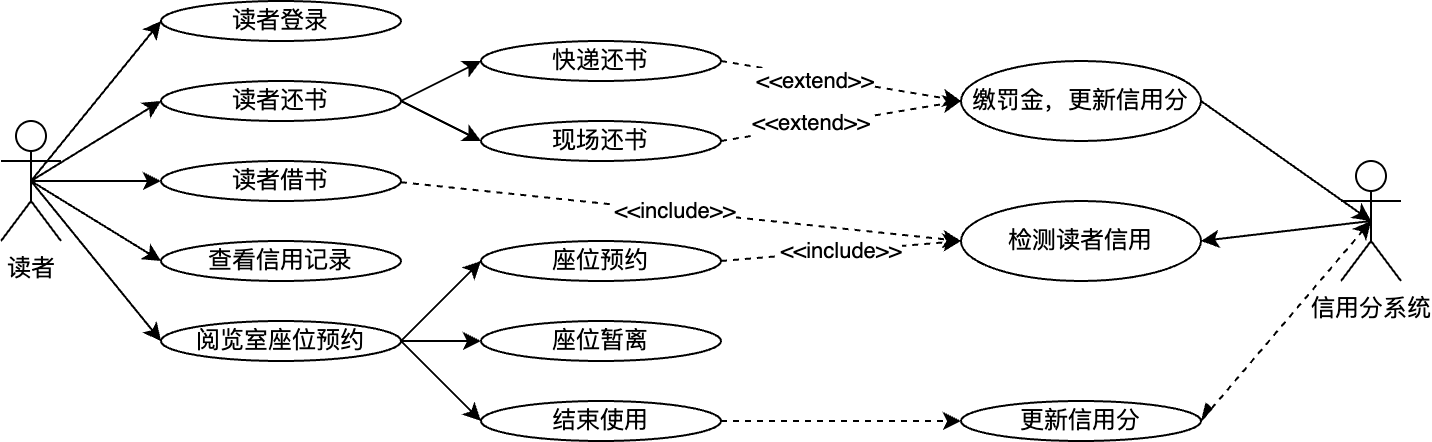

The diagram above was exported from draw.io. Its source (the exported page's mxGraphModel, read from the mxfile embedded in the PNG):
<mxGraphModel dx="636" dy="557" grid="1" gridSize="10" guides="1" tooltips="1" connect="1" arrows="1" fold="1" page="1" pageScale="1" pageWidth="827" pageHeight="1169" math="0" shadow="0">
  <root>
    <mxCell id="0" />
    <mxCell id="1" parent="0" />
    <mxCell id="wgj5s_MJvH7ALrQmKu5i-5" style="rounded=0;orthogonalLoop=1;jettySize=auto;html=1;exitX=0.5;exitY=0.5;exitDx=0;exitDy=0;exitPerimeter=0;entryX=0;entryY=0.5;entryDx=0;entryDy=0;" edge="1" parent="1" source="wgj5s_MJvH7ALrQmKu5i-1" target="wgj5s_MJvH7ALrQmKu5i-4">
      <mxGeometry relative="1" as="geometry" />
    </mxCell>
    <mxCell id="wgj5s_MJvH7ALrQmKu5i-7" style="rounded=0;orthogonalLoop=1;jettySize=auto;html=1;exitX=0.5;exitY=0.5;exitDx=0;exitDy=0;exitPerimeter=0;entryX=0;entryY=0.5;entryDx=0;entryDy=0;" edge="1" parent="1" source="wgj5s_MJvH7ALrQmKu5i-1" target="wgj5s_MJvH7ALrQmKu5i-6">
      <mxGeometry relative="1" as="geometry" />
    </mxCell>
    <mxCell id="wgj5s_MJvH7ALrQmKu5i-9" style="rounded=0;orthogonalLoop=1;jettySize=auto;html=1;exitX=0.5;exitY=0.5;exitDx=0;exitDy=0;exitPerimeter=0;entryX=0;entryY=0.5;entryDx=0;entryDy=0;" edge="1" parent="1" source="wgj5s_MJvH7ALrQmKu5i-1" target="wgj5s_MJvH7ALrQmKu5i-8">
      <mxGeometry relative="1" as="geometry" />
    </mxCell>
    <mxCell id="wgj5s_MJvH7ALrQmKu5i-27" style="rounded=0;orthogonalLoop=1;jettySize=auto;html=1;exitX=0.5;exitY=0.5;exitDx=0;exitDy=0;exitPerimeter=0;entryX=0;entryY=0.5;entryDx=0;entryDy=0;" edge="1" parent="1" source="wgj5s_MJvH7ALrQmKu5i-1" target="wgj5s_MJvH7ALrQmKu5i-26">
      <mxGeometry relative="1" as="geometry" />
    </mxCell>
    <mxCell id="wgj5s_MJvH7ALrQmKu5i-38" style="rounded=0;orthogonalLoop=1;jettySize=auto;html=1;exitX=0.5;exitY=0.5;exitDx=0;exitDy=0;exitPerimeter=0;entryX=0;entryY=0.5;entryDx=0;entryDy=0;" edge="1" parent="1" source="wgj5s_MJvH7ALrQmKu5i-1" target="wgj5s_MJvH7ALrQmKu5i-30">
      <mxGeometry relative="1" as="geometry" />
    </mxCell>
    <mxCell id="wgj5s_MJvH7ALrQmKu5i-1" value="读者" style="shape=umlActor;verticalLabelPosition=bottom;verticalAlign=top;html=1;outlineConnect=0;" vertex="1" parent="1">
      <mxGeometry x="80" y="250" width="30" height="60" as="geometry" />
    </mxCell>
    <mxCell id="wgj5s_MJvH7ALrQmKu5i-4" value="读者登录" style="ellipse;whiteSpace=wrap;html=1;" vertex="1" parent="1">
      <mxGeometry x="160" y="190" width="120" height="20" as="geometry" />
    </mxCell>
    <mxCell id="wgj5s_MJvH7ALrQmKu5i-17" style="rounded=0;orthogonalLoop=1;jettySize=auto;html=1;exitX=1;exitY=0.5;exitDx=0;exitDy=0;entryX=0;entryY=0.5;entryDx=0;entryDy=0;" edge="1" parent="1" source="wgj5s_MJvH7ALrQmKu5i-6" target="wgj5s_MJvH7ALrQmKu5i-13">
      <mxGeometry relative="1" as="geometry" />
    </mxCell>
    <mxCell id="wgj5s_MJvH7ALrQmKu5i-28" style="rounded=0;orthogonalLoop=1;jettySize=auto;html=1;exitX=1;exitY=0.5;exitDx=0;exitDy=0;entryX=0;entryY=0.5;entryDx=0;entryDy=0;" edge="1" parent="1" source="wgj5s_MJvH7ALrQmKu5i-6" target="wgj5s_MJvH7ALrQmKu5i-14">
      <mxGeometry relative="1" as="geometry" />
    </mxCell>
    <mxCell id="wgj5s_MJvH7ALrQmKu5i-6" value="读者还书" style="ellipse;whiteSpace=wrap;html=1;" vertex="1" parent="1">
      <mxGeometry x="160" y="230" width="120" height="20" as="geometry" />
    </mxCell>
    <mxCell id="wgj5s_MJvH7ALrQmKu5i-12" value="&amp;lt;&amp;lt;include&amp;gt;&amp;gt;" style="rounded=0;orthogonalLoop=1;jettySize=auto;html=1;exitX=1;exitY=0.5;exitDx=0;exitDy=0;entryX=0;entryY=0.5;entryDx=0;entryDy=0;dashed=1;" edge="1" parent="1" target="wgj5s_MJvH7ALrQmKu5i-10">
      <mxGeometry relative="1" as="geometry">
        <mxPoint x="274.0000000000009" y="280" as="sourcePoint" />
        <mxPoint x="554" y="300" as="targetPoint" />
      </mxGeometry>
    </mxCell>
    <mxCell id="wgj5s_MJvH7ALrQmKu5i-8" value="读者借书" style="ellipse;whiteSpace=wrap;html=1;" vertex="1" parent="1">
      <mxGeometry x="160" y="270" width="120" height="20" as="geometry" />
    </mxCell>
    <mxCell id="wgj5s_MJvH7ALrQmKu5i-10" value="检测读者信用" style="ellipse;whiteSpace=wrap;html=1;" vertex="1" parent="1">
      <mxGeometry x="560" y="290" width="120" height="40" as="geometry" />
    </mxCell>
    <mxCell id="wgj5s_MJvH7ALrQmKu5i-21" style="rounded=0;orthogonalLoop=1;jettySize=auto;html=1;exitX=1;exitY=0.5;exitDx=0;exitDy=0;entryX=0;entryY=0.5;entryDx=0;entryDy=0;dashed=1;" edge="1" parent="1" source="wgj5s_MJvH7ALrQmKu5i-13" target="wgj5s_MJvH7ALrQmKu5i-18">
      <mxGeometry relative="1" as="geometry" />
    </mxCell>
    <mxCell id="wgj5s_MJvH7ALrQmKu5i-23" value="&amp;lt;&amp;lt;extend&amp;gt;&amp;gt;" style="edgeLabel;html=1;align=center;verticalAlign=middle;resizable=0;points=[];" vertex="1" connectable="0" parent="wgj5s_MJvH7ALrQmKu5i-21">
      <mxGeometry x="-0.2108" y="1" relative="1" as="geometry">
        <mxPoint x="-1" y="3" as="offset" />
      </mxGeometry>
    </mxCell>
    <mxCell id="wgj5s_MJvH7ALrQmKu5i-13" value="快递还书" style="ellipse;whiteSpace=wrap;html=1;" vertex="1" parent="1">
      <mxGeometry x="320" y="210" width="120" height="20" as="geometry" />
    </mxCell>
    <mxCell id="wgj5s_MJvH7ALrQmKu5i-20" style="rounded=0;orthogonalLoop=1;jettySize=auto;html=1;exitX=1;exitY=0.5;exitDx=0;exitDy=0;entryX=0;entryY=0.5;entryDx=0;entryDy=0;dashed=1;" edge="1" parent="1" source="wgj5s_MJvH7ALrQmKu5i-14" target="wgj5s_MJvH7ALrQmKu5i-18">
      <mxGeometry relative="1" as="geometry" />
    </mxCell>
    <mxCell id="wgj5s_MJvH7ALrQmKu5i-25" value="&amp;lt;&amp;lt;extend&amp;gt;&amp;gt;" style="edgeLabel;html=1;align=center;verticalAlign=middle;resizable=0;points=[];" vertex="1" connectable="0" parent="wgj5s_MJvH7ALrQmKu5i-20">
      <mxGeometry x="-0.1111" relative="1" as="geometry">
        <mxPoint x="-8" y="-1" as="offset" />
      </mxGeometry>
    </mxCell>
    <mxCell id="wgj5s_MJvH7ALrQmKu5i-14" value="现场还书" style="ellipse;whiteSpace=wrap;html=1;" vertex="1" parent="1">
      <mxGeometry x="320" y="250" width="120" height="20" as="geometry" />
    </mxCell>
    <mxCell id="wgj5s_MJvH7ALrQmKu5i-18" value="缴罚金，更新信用分" style="ellipse;whiteSpace=wrap;html=1;" vertex="1" parent="1">
      <mxGeometry x="560" y="220" width="120" height="40" as="geometry" />
    </mxCell>
    <mxCell id="wgj5s_MJvH7ALrQmKu5i-26" value="查看信用记录" style="ellipse;whiteSpace=wrap;html=1;" vertex="1" parent="1">
      <mxGeometry x="160" y="310" width="120" height="20" as="geometry" />
    </mxCell>
    <mxCell id="wgj5s_MJvH7ALrQmKu5i-36" style="rounded=0;orthogonalLoop=1;jettySize=auto;html=1;exitX=1;exitY=0.5;exitDx=0;exitDy=0;entryX=0;entryY=0.5;entryDx=0;entryDy=0;" edge="1" parent="1" source="wgj5s_MJvH7ALrQmKu5i-30" target="wgj5s_MJvH7ALrQmKu5i-32">
      <mxGeometry relative="1" as="geometry" />
    </mxCell>
    <mxCell id="wgj5s_MJvH7ALrQmKu5i-37" style="rounded=0;orthogonalLoop=1;jettySize=auto;html=1;exitX=1;exitY=0.5;exitDx=0;exitDy=0;entryX=0;entryY=0.5;entryDx=0;entryDy=0;" edge="1" parent="1" source="wgj5s_MJvH7ALrQmKu5i-30" target="wgj5s_MJvH7ALrQmKu5i-34">
      <mxGeometry relative="1" as="geometry" />
    </mxCell>
    <mxCell id="wgj5s_MJvH7ALrQmKu5i-53" style="rounded=0;orthogonalLoop=1;jettySize=auto;html=1;exitX=1;exitY=0.5;exitDx=0;exitDy=0;entryX=0;entryY=0.5;entryDx=0;entryDy=0;" edge="1" parent="1" source="wgj5s_MJvH7ALrQmKu5i-30" target="wgj5s_MJvH7ALrQmKu5i-33">
      <mxGeometry relative="1" as="geometry" />
    </mxCell>
    <mxCell id="wgj5s_MJvH7ALrQmKu5i-30" value="阅览室座位预约&lt;span style=&quot;color: rgba(0, 0, 0, 0); font-family: monospace; font-size: 0px; text-align: start; text-wrap-mode: nowrap;&quot;&gt;%3CmxGraphModel%3E%3Croot%3E%3CmxCell%20id%3D%220%22%2F%3E%3CmxCell%20id%3D%221%22%20parent%3D%220%22%2F%3E%3CmxCell%20id%3D%222%22%20value%3D%22%E8%AF%BB%E8%80%85%E7%99%BB%E5%BD%95%22%20style%3D%22ellipse%3BwhiteSpace%3Dwrap%3Bhtml%3D1%3B%22%20vertex%3D%221%22%20parent%3D%221%22%3E%3CmxGeometry%20x%3D%22160%22%20y%3D%22190%22%20width%3D%22120%22%20height%3D%2220%22%20as%3D%22geometry%22%2F%3E%3C%2FmxCell%3E%3C%2Froot%3E%3C%2FmxGraphModel%3E&lt;/span&gt;" style="ellipse;whiteSpace=wrap;html=1;" vertex="1" parent="1">
      <mxGeometry x="160" y="350" width="120" height="20" as="geometry" />
    </mxCell>
    <mxCell id="wgj5s_MJvH7ALrQmKu5i-58" style="edgeStyle=orthogonalEdgeStyle;rounded=0;orthogonalLoop=1;jettySize=auto;html=1;exitX=1;exitY=0.5;exitDx=0;exitDy=0;entryX=0;entryY=0.5;entryDx=0;entryDy=0;dashed=1;" edge="1" parent="1" source="wgj5s_MJvH7ALrQmKu5i-32" target="wgj5s_MJvH7ALrQmKu5i-55">
      <mxGeometry relative="1" as="geometry" />
    </mxCell>
    <mxCell id="wgj5s_MJvH7ALrQmKu5i-32" value="结束使用" style="ellipse;whiteSpace=wrap;html=1;" vertex="1" parent="1">
      <mxGeometry x="320" y="390" width="120" height="20" as="geometry" />
    </mxCell>
    <mxCell id="wgj5s_MJvH7ALrQmKu5i-33" value="座位暂离" style="ellipse;whiteSpace=wrap;html=1;" vertex="1" parent="1">
      <mxGeometry x="320" y="350" width="120" height="20" as="geometry" />
    </mxCell>
    <mxCell id="wgj5s_MJvH7ALrQmKu5i-34" value="座位预约" style="ellipse;whiteSpace=wrap;html=1;" vertex="1" parent="1">
      <mxGeometry x="320" y="310" width="120" height="20" as="geometry" />
    </mxCell>
    <mxCell id="wgj5s_MJvH7ALrQmKu5i-43" value="&amp;lt;&amp;lt;include&amp;gt;&amp;gt;" style="rounded=0;orthogonalLoop=1;jettySize=auto;html=1;entryX=0;entryY=0.5;entryDx=0;entryDy=0;dashed=1;exitX=1;exitY=0.5;exitDx=0;exitDy=0;" edge="1" parent="1" source="wgj5s_MJvH7ALrQmKu5i-34" target="wgj5s_MJvH7ALrQmKu5i-10">
      <mxGeometry relative="1" as="geometry">
        <mxPoint x="440" y="400" as="sourcePoint" />
        <mxPoint x="590" y="360" as="targetPoint" />
      </mxGeometry>
    </mxCell>
    <mxCell id="wgj5s_MJvH7ALrQmKu5i-50" style="rounded=0;orthogonalLoop=1;jettySize=auto;html=1;exitX=0.5;exitY=0.5;exitDx=0;exitDy=0;exitPerimeter=0;entryX=1;entryY=0.5;entryDx=0;entryDy=0;" edge="1" parent="1" source="wgj5s_MJvH7ALrQmKu5i-45" target="wgj5s_MJvH7ALrQmKu5i-10">
      <mxGeometry relative="1" as="geometry" />
    </mxCell>
    <mxCell id="wgj5s_MJvH7ALrQmKu5i-45" value="信用分系统" style="shape=umlActor;verticalLabelPosition=bottom;verticalAlign=top;html=1;outlineConnect=0;" vertex="1" parent="1">
      <mxGeometry x="750" y="270" width="30" height="60" as="geometry" />
    </mxCell>
    <mxCell id="wgj5s_MJvH7ALrQmKu5i-49" style="rounded=0;orthogonalLoop=1;jettySize=auto;html=1;exitX=1;exitY=0.5;exitDx=0;exitDy=0;entryX=0.5;entryY=0.5;entryDx=0;entryDy=0;entryPerimeter=0;" edge="1" parent="1" source="wgj5s_MJvH7ALrQmKu5i-18" target="wgj5s_MJvH7ALrQmKu5i-45">
      <mxGeometry relative="1" as="geometry" />
    </mxCell>
    <mxCell id="wgj5s_MJvH7ALrQmKu5i-55" value="更新信用分" style="ellipse;whiteSpace=wrap;html=1;" vertex="1" parent="1">
      <mxGeometry x="560" y="390" width="120" height="20" as="geometry" />
    </mxCell>
    <mxCell id="wgj5s_MJvH7ALrQmKu5i-59" style="rounded=0;orthogonalLoop=1;jettySize=auto;html=1;exitX=1;exitY=0.5;exitDx=0;exitDy=0;entryX=0.5;entryY=0.5;entryDx=0;entryDy=0;entryPerimeter=0;startArrow=async;startFill=1;dashed=1;" edge="1" parent="1" source="wgj5s_MJvH7ALrQmKu5i-55" target="wgj5s_MJvH7ALrQmKu5i-45">
      <mxGeometry relative="1" as="geometry" />
    </mxCell>
  </root>
</mxGraphModel>